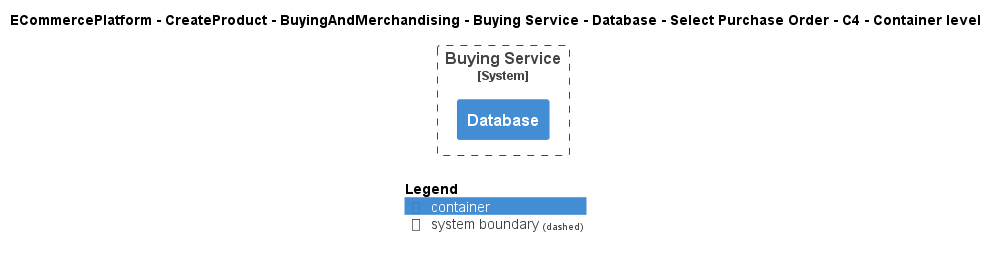

The diagram above was rendered by PlantUML. Its source (embedded in the PNG):
@startuml
!include ..\..\..\..\..\..\..\..\..\.c4s\C4_Container.puml

AddElementTag("c4interflow:lifecycle:new", $bgColor=green, $fontColor=#ffffff, $borderColor=green, $shadowing="False")
AddElementTag("c4interflow:lifecycle:changed", $bgColor=orange, $fontColor=#ffffff, $borderColor=orange, $shadowing="False")
AddElementTag("c4interflow:lifecycle:removed", $bgColor=red, $fontColor=#ffffff, $borderColor=red, $shadowing="False")

AddRelTag("c4interflow:lifecycle:new", $textColor=green, $lineColor=green)
AddRelTag("c4interflow:lifecycle:changed", $textColor=orange, $lineColor=orange)
AddRelTag("c4interflow:lifecycle:removed", $textColor=red, $lineColor=red)

SHOW_PERSON_PORTRAIT()
LAYOUT_TOP_DOWN()

skinparam linetype polyline

title ECommercePlatform - CreateProduct - BuyingAndMerchandising - Buying Service - Database - Select Purchase Order - C4 - Container level


System_Boundary(ECommercePlatform.CreateProduct.BuyingAndMerchandising.SoftwareSystems.BuyingService, "Buying Service") {
    Container(ECommercePlatform.CreateProduct.BuyingAndMerchandising.SoftwareSystems.BuyingService.Containers.Database, "Database", "", "")
}



SHOW_LEGEND()
@enduml